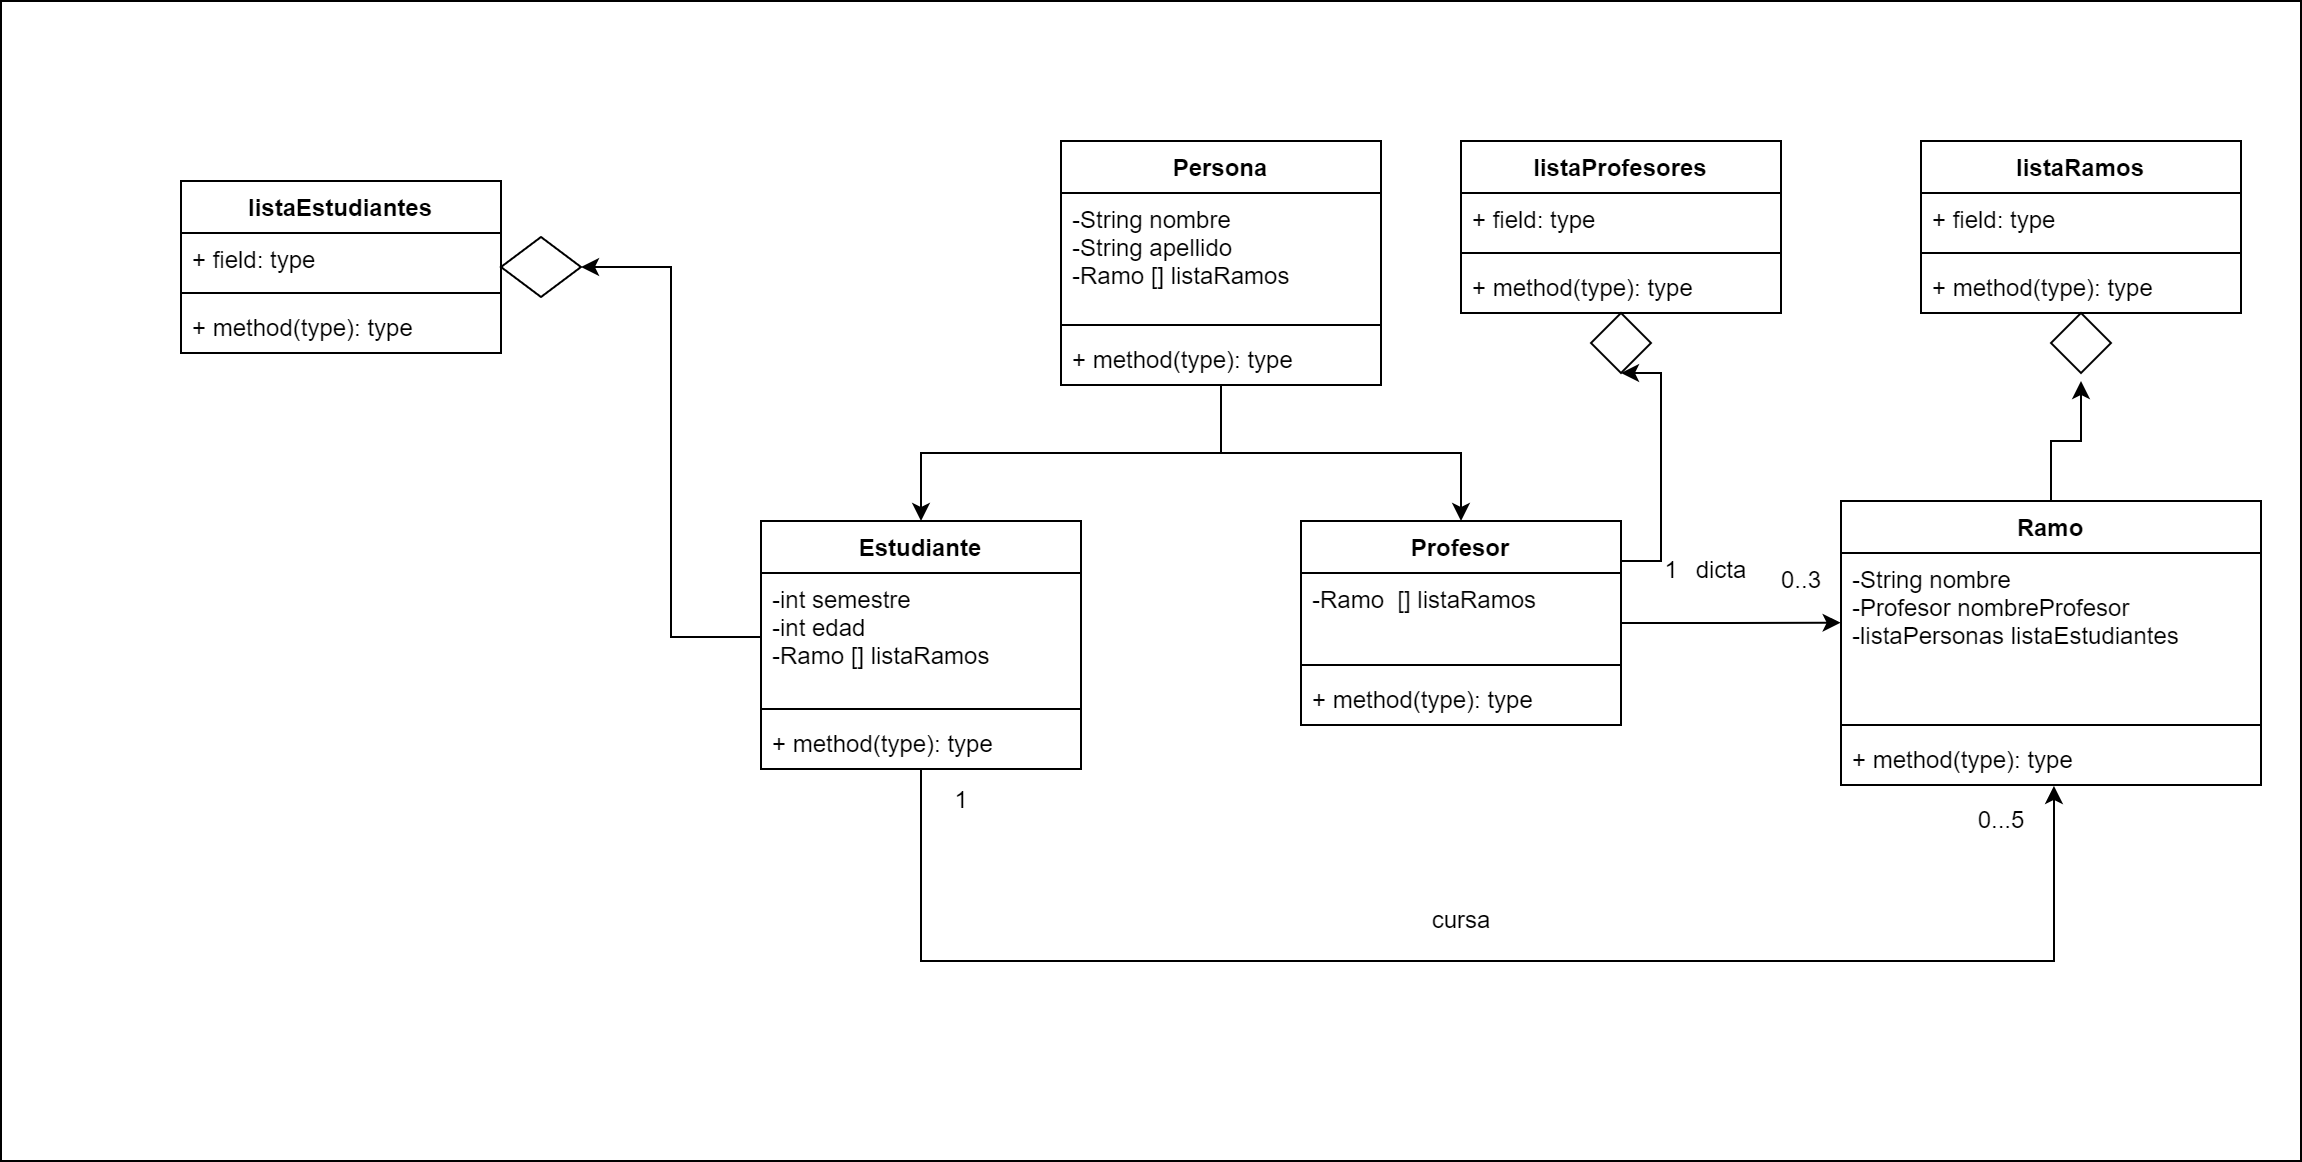

The diagram above was exported from draw.io. Its source (the exported page's mxGraphModel, read from the mxfile embedded in the PNG):
<mxGraphModel dx="2208" dy="756" grid="1" gridSize="10" guides="1" tooltips="1" connect="1" arrows="1" fold="1" page="1" pageScale="1" pageWidth="827" pageHeight="1169" math="0" shadow="0">
  <root>
    <mxCell id="WIyWlLk6GJQsqaUBKTNV-0" />
    <mxCell id="WIyWlLk6GJQsqaUBKTNV-1" parent="WIyWlLk6GJQsqaUBKTNV-0" />
    <mxCell id="-3NPd1mEoE2PiFzFHlJM-16" style="edgeStyle=orthogonalEdgeStyle;rounded=0;orthogonalLoop=1;jettySize=auto;html=1;entryX=0.5;entryY=0;entryDx=0;entryDy=0;" edge="1" parent="WIyWlLk6GJQsqaUBKTNV-1" source="-3NPd1mEoE2PiFzFHlJM-0" target="-3NPd1mEoE2PiFzFHlJM-4">
      <mxGeometry relative="1" as="geometry" />
    </mxCell>
    <mxCell id="-3NPd1mEoE2PiFzFHlJM-17" style="edgeStyle=orthogonalEdgeStyle;rounded=0;orthogonalLoop=1;jettySize=auto;html=1;" edge="1" parent="WIyWlLk6GJQsqaUBKTNV-1" source="-3NPd1mEoE2PiFzFHlJM-0" target="-3NPd1mEoE2PiFzFHlJM-8">
      <mxGeometry relative="1" as="geometry" />
    </mxCell>
    <mxCell id="-3NPd1mEoE2PiFzFHlJM-0" value="Persona" style="swimlane;fontStyle=1;align=center;verticalAlign=top;childLayout=stackLayout;horizontal=1;startSize=26;horizontalStack=0;resizeParent=1;resizeParentMax=0;resizeLast=0;collapsible=1;marginBottom=0;" vertex="1" parent="WIyWlLk6GJQsqaUBKTNV-1">
      <mxGeometry x="200" y="140" width="160" height="122" as="geometry" />
    </mxCell>
    <mxCell id="-3NPd1mEoE2PiFzFHlJM-1" value="-String nombre&#10;-String apellido&#10;-Ramo [] listaRamos" style="text;strokeColor=none;fillColor=none;align=left;verticalAlign=top;spacingLeft=4;spacingRight=4;overflow=hidden;rotatable=0;points=[[0,0.5],[1,0.5]];portConstraint=eastwest;" vertex="1" parent="-3NPd1mEoE2PiFzFHlJM-0">
      <mxGeometry y="26" width="160" height="62" as="geometry" />
    </mxCell>
    <mxCell id="-3NPd1mEoE2PiFzFHlJM-2" value="" style="line;strokeWidth=1;fillColor=none;align=left;verticalAlign=middle;spacingTop=-1;spacingLeft=3;spacingRight=3;rotatable=0;labelPosition=right;points=[];portConstraint=eastwest;strokeColor=inherit;" vertex="1" parent="-3NPd1mEoE2PiFzFHlJM-0">
      <mxGeometry y="88" width="160" height="8" as="geometry" />
    </mxCell>
    <mxCell id="-3NPd1mEoE2PiFzFHlJM-3" value="+ method(type): type" style="text;strokeColor=none;fillColor=none;align=left;verticalAlign=top;spacingLeft=4;spacingRight=4;overflow=hidden;rotatable=0;points=[[0,0.5],[1,0.5]];portConstraint=eastwest;" vertex="1" parent="-3NPd1mEoE2PiFzFHlJM-0">
      <mxGeometry y="96" width="160" height="26" as="geometry" />
    </mxCell>
    <mxCell id="-3NPd1mEoE2PiFzFHlJM-22" style="edgeStyle=orthogonalEdgeStyle;rounded=0;orthogonalLoop=1;jettySize=auto;html=1;entryX=0.507;entryY=1.019;entryDx=0;entryDy=0;entryPerimeter=0;" edge="1" parent="WIyWlLk6GJQsqaUBKTNV-1" source="-3NPd1mEoE2PiFzFHlJM-4" target="-3NPd1mEoE2PiFzFHlJM-15">
      <mxGeometry relative="1" as="geometry">
        <Array as="points">
          <mxPoint x="130" y="550" />
          <mxPoint x="697" y="550" />
        </Array>
      </mxGeometry>
    </mxCell>
    <mxCell id="-3NPd1mEoE2PiFzFHlJM-4" value="Estudiante" style="swimlane;fontStyle=1;align=center;verticalAlign=top;childLayout=stackLayout;horizontal=1;startSize=26;horizontalStack=0;resizeParent=1;resizeParentMax=0;resizeLast=0;collapsible=1;marginBottom=0;" vertex="1" parent="WIyWlLk6GJQsqaUBKTNV-1">
      <mxGeometry x="50" y="330" width="160" height="124" as="geometry" />
    </mxCell>
    <mxCell id="-3NPd1mEoE2PiFzFHlJM-5" value="-int semestre&#10;-int edad&#10;-Ramo [] listaRamos" style="text;strokeColor=none;fillColor=none;align=left;verticalAlign=top;spacingLeft=4;spacingRight=4;overflow=hidden;rotatable=0;points=[[0,0.5],[1,0.5]];portConstraint=eastwest;" vertex="1" parent="-3NPd1mEoE2PiFzFHlJM-4">
      <mxGeometry y="26" width="160" height="64" as="geometry" />
    </mxCell>
    <mxCell id="-3NPd1mEoE2PiFzFHlJM-6" value="" style="line;strokeWidth=1;fillColor=none;align=left;verticalAlign=middle;spacingTop=-1;spacingLeft=3;spacingRight=3;rotatable=0;labelPosition=right;points=[];portConstraint=eastwest;strokeColor=inherit;" vertex="1" parent="-3NPd1mEoE2PiFzFHlJM-4">
      <mxGeometry y="90" width="160" height="8" as="geometry" />
    </mxCell>
    <mxCell id="-3NPd1mEoE2PiFzFHlJM-7" value="+ method(type): type" style="text;strokeColor=none;fillColor=none;align=left;verticalAlign=top;spacingLeft=4;spacingRight=4;overflow=hidden;rotatable=0;points=[[0,0.5],[1,0.5]];portConstraint=eastwest;" vertex="1" parent="-3NPd1mEoE2PiFzFHlJM-4">
      <mxGeometry y="98" width="160" height="26" as="geometry" />
    </mxCell>
    <mxCell id="-3NPd1mEoE2PiFzFHlJM-23" style="edgeStyle=orthogonalEdgeStyle;rounded=0;orthogonalLoop=1;jettySize=auto;html=1;entryX=-0.001;entryY=0.425;entryDx=0;entryDy=0;entryPerimeter=0;" edge="1" parent="WIyWlLk6GJQsqaUBKTNV-1" source="-3NPd1mEoE2PiFzFHlJM-8" target="-3NPd1mEoE2PiFzFHlJM-13">
      <mxGeometry relative="1" as="geometry" />
    </mxCell>
    <mxCell id="-3NPd1mEoE2PiFzFHlJM-54" style="edgeStyle=orthogonalEdgeStyle;rounded=0;orthogonalLoop=1;jettySize=auto;html=1;entryX=0.5;entryY=1;entryDx=0;entryDy=0;" edge="1" parent="WIyWlLk6GJQsqaUBKTNV-1" source="-3NPd1mEoE2PiFzFHlJM-8" target="-3NPd1mEoE2PiFzFHlJM-50">
      <mxGeometry relative="1" as="geometry">
        <Array as="points">
          <mxPoint x="500" y="350" />
          <mxPoint x="500" y="256" />
        </Array>
      </mxGeometry>
    </mxCell>
    <mxCell id="-3NPd1mEoE2PiFzFHlJM-8" value="Profesor" style="swimlane;fontStyle=1;align=center;verticalAlign=top;childLayout=stackLayout;horizontal=1;startSize=26;horizontalStack=0;resizeParent=1;resizeParentMax=0;resizeLast=0;collapsible=1;marginBottom=0;" vertex="1" parent="WIyWlLk6GJQsqaUBKTNV-1">
      <mxGeometry x="320" y="330" width="160" height="102" as="geometry" />
    </mxCell>
    <mxCell id="-3NPd1mEoE2PiFzFHlJM-9" value="-Ramo  [] listaRamos" style="text;strokeColor=none;fillColor=none;align=left;verticalAlign=top;spacingLeft=4;spacingRight=4;overflow=hidden;rotatable=0;points=[[0,0.5],[1,0.5]];portConstraint=eastwest;" vertex="1" parent="-3NPd1mEoE2PiFzFHlJM-8">
      <mxGeometry y="26" width="160" height="42" as="geometry" />
    </mxCell>
    <mxCell id="-3NPd1mEoE2PiFzFHlJM-10" value="" style="line;strokeWidth=1;fillColor=none;align=left;verticalAlign=middle;spacingTop=-1;spacingLeft=3;spacingRight=3;rotatable=0;labelPosition=right;points=[];portConstraint=eastwest;strokeColor=inherit;" vertex="1" parent="-3NPd1mEoE2PiFzFHlJM-8">
      <mxGeometry y="68" width="160" height="8" as="geometry" />
    </mxCell>
    <mxCell id="-3NPd1mEoE2PiFzFHlJM-11" value="+ method(type): type" style="text;strokeColor=none;fillColor=none;align=left;verticalAlign=top;spacingLeft=4;spacingRight=4;overflow=hidden;rotatable=0;points=[[0,0.5],[1,0.5]];portConstraint=eastwest;" vertex="1" parent="-3NPd1mEoE2PiFzFHlJM-8">
      <mxGeometry y="76" width="160" height="26" as="geometry" />
    </mxCell>
    <mxCell id="-3NPd1mEoE2PiFzFHlJM-52" style="edgeStyle=orthogonalEdgeStyle;rounded=0;orthogonalLoop=1;jettySize=auto;html=1;" edge="1" parent="WIyWlLk6GJQsqaUBKTNV-1" source="-3NPd1mEoE2PiFzFHlJM-12">
      <mxGeometry relative="1" as="geometry">
        <mxPoint x="710" y="260" as="targetPoint" />
      </mxGeometry>
    </mxCell>
    <mxCell id="-3NPd1mEoE2PiFzFHlJM-12" value="Ramo" style="swimlane;fontStyle=1;align=center;verticalAlign=top;childLayout=stackLayout;horizontal=1;startSize=26;horizontalStack=0;resizeParent=1;resizeParentMax=0;resizeLast=0;collapsible=1;marginBottom=0;" vertex="1" parent="WIyWlLk6GJQsqaUBKTNV-1">
      <mxGeometry x="590" y="320" width="210" height="142" as="geometry" />
    </mxCell>
    <mxCell id="-3NPd1mEoE2PiFzFHlJM-13" value="-String nombre&#10;-Profesor nombreProfesor&#10;-listaPersonas listaEstudiantes" style="text;strokeColor=none;fillColor=none;align=left;verticalAlign=top;spacingLeft=4;spacingRight=4;overflow=hidden;rotatable=0;points=[[0,0.5],[1,0.5]];portConstraint=eastwest;" vertex="1" parent="-3NPd1mEoE2PiFzFHlJM-12">
      <mxGeometry y="26" width="210" height="82" as="geometry" />
    </mxCell>
    <mxCell id="-3NPd1mEoE2PiFzFHlJM-14" value="" style="line;strokeWidth=1;fillColor=none;align=left;verticalAlign=middle;spacingTop=-1;spacingLeft=3;spacingRight=3;rotatable=0;labelPosition=right;points=[];portConstraint=eastwest;strokeColor=inherit;" vertex="1" parent="-3NPd1mEoE2PiFzFHlJM-12">
      <mxGeometry y="108" width="210" height="8" as="geometry" />
    </mxCell>
    <mxCell id="-3NPd1mEoE2PiFzFHlJM-15" value="+ method(type): type" style="text;strokeColor=none;fillColor=none;align=left;verticalAlign=top;spacingLeft=4;spacingRight=4;overflow=hidden;rotatable=0;points=[[0,0.5],[1,0.5]];portConstraint=eastwest;" vertex="1" parent="-3NPd1mEoE2PiFzFHlJM-12">
      <mxGeometry y="116" width="210" height="26" as="geometry" />
    </mxCell>
    <mxCell id="-3NPd1mEoE2PiFzFHlJM-24" value="dicta" style="text;html=1;align=center;verticalAlign=middle;resizable=0;points=[];autosize=1;strokeColor=none;fillColor=none;" vertex="1" parent="WIyWlLk6GJQsqaUBKTNV-1">
      <mxGeometry x="505" y="340" width="50" height="30" as="geometry" />
    </mxCell>
    <mxCell id="-3NPd1mEoE2PiFzFHlJM-25" value="1" style="text;html=1;align=center;verticalAlign=middle;resizable=0;points=[];autosize=1;strokeColor=none;fillColor=none;" vertex="1" parent="WIyWlLk6GJQsqaUBKTNV-1">
      <mxGeometry x="490" y="340" width="30" height="30" as="geometry" />
    </mxCell>
    <mxCell id="-3NPd1mEoE2PiFzFHlJM-26" value="0..3" style="text;html=1;align=center;verticalAlign=middle;resizable=0;points=[];autosize=1;strokeColor=none;fillColor=none;" vertex="1" parent="WIyWlLk6GJQsqaUBKTNV-1">
      <mxGeometry x="550" y="345" width="40" height="30" as="geometry" />
    </mxCell>
    <mxCell id="-3NPd1mEoE2PiFzFHlJM-27" value="cursa" style="text;html=1;align=center;verticalAlign=middle;resizable=0;points=[];autosize=1;strokeColor=none;fillColor=none;" vertex="1" parent="WIyWlLk6GJQsqaUBKTNV-1">
      <mxGeometry x="375" y="515" width="50" height="30" as="geometry" />
    </mxCell>
    <mxCell id="-3NPd1mEoE2PiFzFHlJM-28" value="1" style="text;html=1;align=center;verticalAlign=middle;resizable=0;points=[];autosize=1;strokeColor=none;fillColor=none;" vertex="1" parent="WIyWlLk6GJQsqaUBKTNV-1">
      <mxGeometry x="135" y="455" width="30" height="30" as="geometry" />
    </mxCell>
    <mxCell id="-3NPd1mEoE2PiFzFHlJM-29" value="0...5" style="text;html=1;align=center;verticalAlign=middle;resizable=0;points=[];autosize=1;strokeColor=none;fillColor=none;" vertex="1" parent="WIyWlLk6GJQsqaUBKTNV-1">
      <mxGeometry x="645" y="465" width="50" height="30" as="geometry" />
    </mxCell>
    <mxCell id="-3NPd1mEoE2PiFzFHlJM-34" value="listaEstudiantes" style="swimlane;fontStyle=1;align=center;verticalAlign=top;childLayout=stackLayout;horizontal=1;startSize=26;horizontalStack=0;resizeParent=1;resizeParentMax=0;resizeLast=0;collapsible=1;marginBottom=0;" vertex="1" parent="WIyWlLk6GJQsqaUBKTNV-1">
      <mxGeometry x="-240" y="160" width="160" height="86" as="geometry" />
    </mxCell>
    <mxCell id="-3NPd1mEoE2PiFzFHlJM-35" value="+ field: type" style="text;strokeColor=none;fillColor=none;align=left;verticalAlign=top;spacingLeft=4;spacingRight=4;overflow=hidden;rotatable=0;points=[[0,0.5],[1,0.5]];portConstraint=eastwest;" vertex="1" parent="-3NPd1mEoE2PiFzFHlJM-34">
      <mxGeometry y="26" width="160" height="26" as="geometry" />
    </mxCell>
    <mxCell id="-3NPd1mEoE2PiFzFHlJM-36" value="" style="line;strokeWidth=1;fillColor=none;align=left;verticalAlign=middle;spacingTop=-1;spacingLeft=3;spacingRight=3;rotatable=0;labelPosition=right;points=[];portConstraint=eastwest;strokeColor=inherit;" vertex="1" parent="-3NPd1mEoE2PiFzFHlJM-34">
      <mxGeometry y="52" width="160" height="8" as="geometry" />
    </mxCell>
    <mxCell id="-3NPd1mEoE2PiFzFHlJM-37" value="+ method(type): type" style="text;strokeColor=none;fillColor=none;align=left;verticalAlign=top;spacingLeft=4;spacingRight=4;overflow=hidden;rotatable=0;points=[[0,0.5],[1,0.5]];portConstraint=eastwest;" vertex="1" parent="-3NPd1mEoE2PiFzFHlJM-34">
      <mxGeometry y="60" width="160" height="26" as="geometry" />
    </mxCell>
    <mxCell id="-3NPd1mEoE2PiFzFHlJM-39" value="" style="rhombus;whiteSpace=wrap;html=1;" vertex="1" parent="WIyWlLk6GJQsqaUBKTNV-1">
      <mxGeometry x="-80" y="188" width="40" height="30" as="geometry" />
    </mxCell>
    <mxCell id="-3NPd1mEoE2PiFzFHlJM-40" style="edgeStyle=orthogonalEdgeStyle;rounded=0;orthogonalLoop=1;jettySize=auto;html=1;entryX=1;entryY=0.5;entryDx=0;entryDy=0;" edge="1" parent="WIyWlLk6GJQsqaUBKTNV-1" source="-3NPd1mEoE2PiFzFHlJM-5" target="-3NPd1mEoE2PiFzFHlJM-39">
      <mxGeometry relative="1" as="geometry" />
    </mxCell>
    <mxCell id="-3NPd1mEoE2PiFzFHlJM-41" value="listaProfesores" style="swimlane;fontStyle=1;align=center;verticalAlign=top;childLayout=stackLayout;horizontal=1;startSize=26;horizontalStack=0;resizeParent=1;resizeParentMax=0;resizeLast=0;collapsible=1;marginBottom=0;" vertex="1" parent="WIyWlLk6GJQsqaUBKTNV-1">
      <mxGeometry x="400" y="140" width="160" height="86" as="geometry" />
    </mxCell>
    <mxCell id="-3NPd1mEoE2PiFzFHlJM-42" value="+ field: type" style="text;strokeColor=none;fillColor=none;align=left;verticalAlign=top;spacingLeft=4;spacingRight=4;overflow=hidden;rotatable=0;points=[[0,0.5],[1,0.5]];portConstraint=eastwest;" vertex="1" parent="-3NPd1mEoE2PiFzFHlJM-41">
      <mxGeometry y="26" width="160" height="26" as="geometry" />
    </mxCell>
    <mxCell id="-3NPd1mEoE2PiFzFHlJM-43" value="" style="line;strokeWidth=1;fillColor=none;align=left;verticalAlign=middle;spacingTop=-1;spacingLeft=3;spacingRight=3;rotatable=0;labelPosition=right;points=[];portConstraint=eastwest;strokeColor=inherit;" vertex="1" parent="-3NPd1mEoE2PiFzFHlJM-41">
      <mxGeometry y="52" width="160" height="8" as="geometry" />
    </mxCell>
    <mxCell id="-3NPd1mEoE2PiFzFHlJM-44" value="+ method(type): type" style="text;strokeColor=none;fillColor=none;align=left;verticalAlign=top;spacingLeft=4;spacingRight=4;overflow=hidden;rotatable=0;points=[[0,0.5],[1,0.5]];portConstraint=eastwest;" vertex="1" parent="-3NPd1mEoE2PiFzFHlJM-41">
      <mxGeometry y="60" width="160" height="26" as="geometry" />
    </mxCell>
    <mxCell id="-3NPd1mEoE2PiFzFHlJM-46" value="listaRamos" style="swimlane;fontStyle=1;align=center;verticalAlign=top;childLayout=stackLayout;horizontal=1;startSize=26;horizontalStack=0;resizeParent=1;resizeParentMax=0;resizeLast=0;collapsible=1;marginBottom=0;" vertex="1" parent="WIyWlLk6GJQsqaUBKTNV-1">
      <mxGeometry x="630" y="140" width="160" height="86" as="geometry" />
    </mxCell>
    <mxCell id="-3NPd1mEoE2PiFzFHlJM-47" value="+ field: type" style="text;strokeColor=none;fillColor=none;align=left;verticalAlign=top;spacingLeft=4;spacingRight=4;overflow=hidden;rotatable=0;points=[[0,0.5],[1,0.5]];portConstraint=eastwest;" vertex="1" parent="-3NPd1mEoE2PiFzFHlJM-46">
      <mxGeometry y="26" width="160" height="26" as="geometry" />
    </mxCell>
    <mxCell id="-3NPd1mEoE2PiFzFHlJM-48" value="" style="line;strokeWidth=1;fillColor=none;align=left;verticalAlign=middle;spacingTop=-1;spacingLeft=3;spacingRight=3;rotatable=0;labelPosition=right;points=[];portConstraint=eastwest;strokeColor=inherit;" vertex="1" parent="-3NPd1mEoE2PiFzFHlJM-46">
      <mxGeometry y="52" width="160" height="8" as="geometry" />
    </mxCell>
    <mxCell id="-3NPd1mEoE2PiFzFHlJM-49" value="+ method(type): type" style="text;strokeColor=none;fillColor=none;align=left;verticalAlign=top;spacingLeft=4;spacingRight=4;overflow=hidden;rotatable=0;points=[[0,0.5],[1,0.5]];portConstraint=eastwest;" vertex="1" parent="-3NPd1mEoE2PiFzFHlJM-46">
      <mxGeometry y="60" width="160" height="26" as="geometry" />
    </mxCell>
    <mxCell id="-3NPd1mEoE2PiFzFHlJM-50" value="" style="rhombus;whiteSpace=wrap;html=1;" vertex="1" parent="WIyWlLk6GJQsqaUBKTNV-1">
      <mxGeometry x="465" y="226" width="30" height="30" as="geometry" />
    </mxCell>
    <mxCell id="-3NPd1mEoE2PiFzFHlJM-51" value="" style="rhombus;whiteSpace=wrap;html=1;" vertex="1" parent="WIyWlLk6GJQsqaUBKTNV-1">
      <mxGeometry x="695" y="226" width="30" height="30" as="geometry" />
    </mxCell>
    <mxCell id="-3NPd1mEoE2PiFzFHlJM-55" value="" style="rounded=0;whiteSpace=wrap;html=1;fillColor=none;" vertex="1" parent="WIyWlLk6GJQsqaUBKTNV-1">
      <mxGeometry x="-330" y="70" width="1150" height="580" as="geometry" />
    </mxCell>
  </root>
</mxGraphModel>